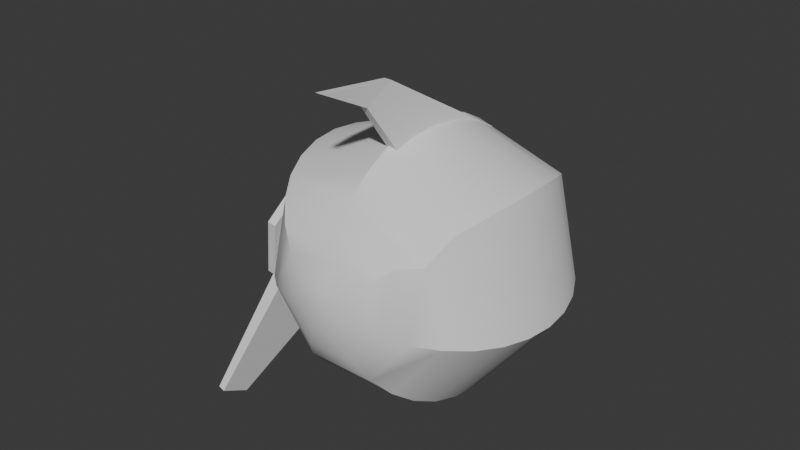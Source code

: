 # Source: block_out_speed_enemy.blend  (saved by Blender 4.4.30; exported with 4.5.12 LTS)
import bpy
from mathutils import Matrix  # noqa: F401  (used for matrix-valued properties, if any)

bpy.ops.wm.read_factory_settings(use_empty=True)
scene = bpy.context.scene
scene.name = 'Scene'

# ---- collections
col_collection = bpy.data.collections.new('Collection'); scene.collection.children.link(col_collection)

# ---- node groups
ng_smooth_by_angle = bpy.data.node_groups.new('Smooth by Angle', 'GeometryNodeTree')
_s = ng_smooth_by_angle.interface.new_socket(name='Mesh', in_out='OUTPUT', socket_type='NodeSocketGeometry')
_s = ng_smooth_by_angle.interface.new_socket(name='Mesh', in_out='INPUT', socket_type='NodeSocketGeometry')
_s = ng_smooth_by_angle.interface.new_socket(name='Angle', in_out='INPUT', socket_type='NodeSocketFloat')
_s.subtype = 'ANGLE'
_s.default_value = 0.5236
_s.min_value = 0.0
_s.max_value = 3.142
_s.description = 'Maximum face angle for smooth edges'
_s = ng_smooth_by_angle.interface.new_socket(name='Ignore Sharpness', in_out='INPUT', socket_type='NodeSocketBool')
_s.force_non_field = True
ng_smooth_by_angle.description = 'Set the sharpness of mesh edges based on the angle between the neighboring faces'
ng_smooth_by_angle.is_modifier = True
_N = ng_smooth_by_angle.nodes; _L = ng_smooth_by_angle.links
n0 = _N.new('GeometryNodeSetShadeSmooth'); n0.name = 'Set Shade Smooth'; n0.location = (120, -80)
n0.domain = 'EDGE'
n1 = _N.new('GeometryNodeSetShadeSmooth'); n1.name = 'Set Shade Smooth.001'; n1.location = (300, -80)
n2 = _N.new('NodeGroupOutput'); n2.name = 'Group Output'; n2.location = (480, -80)
n3 = _N.new('GeometryNodeInputMeshEdgeAngle'); n3.name = 'Edge Angle'; n3.location = (-440, -240)
n4 = _N.new('NodeGroupInput'); n4.name = 'Group Input'; n4.location = (-80, -80)
n5 = _N.new('GeometryNodeInputEdgeSmooth'); n5.name = 'Is Edge Smooth'; n5.location = (-260, -120)
n6 = _N.new('GeometryNodeInputShadeSmooth'); n6.name = 'Is Shade Smooth'; n6.location = (-440, -397)
n7 = _N.new('FunctionNodeCompare'); n7.name = 'Compare'; n7.location = (-260, -260)
n7.operation = 'LESS_EQUAL'
n7.inputs[6].default_value = (0.0, 0.0, 0.0, 0.0)
n7.inputs[7].default_value = (0.0, 0.0, 0.0, 0.0)
n8 = _N.new('FunctionNodeBooleanMath'); n8.name = 'Boolean Math.001'; n8.location = (-80, -260)
n9 = _N.new('NodeGroupInput'); n9.name = 'Group Input.001'; n9.location = (-440, -329)
n10 = _N.new('NodeGroupInput'); n10.name = 'Group Input.002'; n10.location = (-259, -189)
n11 = _N.new('FunctionNodeBooleanMath'); n11.name = 'Boolean Math'; n11.location = (-80, -149)
n11.operation = 'OR'
n12 = _N.new('FunctionNodeBooleanMath'); n12.name = 'Boolean Math.002'; n12.location = (-260, -380)
n12.operation = 'OR'
n13 = _N.new('NodeGroupInput'); n13.name = 'Group Input.003'; n13.location = (-440, -460)
_L.new(n3.outputs[0], n7.inputs[0])
_L.new(n1.outputs[0], n2.inputs[0])
_L.new(n9.outputs[1], n7.inputs[1])
_L.new(n7.outputs[0], n8.inputs[0])
_L.new(n4.outputs[0], n0.inputs[0])
_L.new(n0.outputs[0], n1.inputs[0])
_L.new(n8.outputs[0], n0.inputs[2])
_L.new(n10.outputs[2], n11.inputs[1])
_L.new(n5.outputs[0], n11.inputs[0])
_L.new(n11.outputs[0], n0.inputs[1])
_L.new(n13.outputs[2], n12.inputs[1])
_L.new(n6.outputs[0], n12.inputs[0])
_L.new(n12.outputs[0], n8.inputs[1])
n2.is_active_output = True

# ---- world
world_world = bpy.data.worlds.new('World'); scene.world = world_world
world_world.use_nodes = True; world_world.node_tree.nodes.clear()
_N = world_world.node_tree.nodes; _L = world_world.node_tree.links
n0 = _N.new('ShaderNodeOutputWorld'); n0.name = 'World Output'; n0.location = (300, 300)
n1 = _N.new('ShaderNodeBackground'); n1.name = 'Background'; n1.location = (10, 300)
n1.inputs[0].default_value = (0.05088, 0.05088, 0.05088, 1.0)
_L.new(n1.outputs[0], n0.inputs[0])
n0.is_active_output = True
world_world.color = (0.05088, 0.05088, 0.05088)
world_world.sun_shadow_jitter_overblur = 0.0

# ---- meshes
me_sphere = bpy.data.meshes.new('Sphere')
me_sphere.from_pydata([(2.019e-17, 0.09509, 0.9808), (2.019e-17, 0.2827, 0.9239), (2.019e-17, 0.4556, 0.8315), (2.019e-17, 0.6071, 0.7071), (2.019e-17, 0.7315, 0.5556), (2.019e-17, 0.8239, 0.3827), (2.019e-17, 0.8808, 0.1951), (2.019e-17, 0.9, 4.371e-09), (2.019e-17, 0.8808, -0.1951), (2.019e-17, 0.8239, -0.3827), (2.019e-17, 0.6071, -0.7071), (2.019e-17, 0.4556, -0.8315), (-2.172e-17, 0.3827, -0.7564), (-2.172e-17, 0.1951, -0.8133), (0.1525, 0.1216, 0.9808), (0.2992, 0.2386, 0.9239), (0.4344, 0.3464, 0.8315), (0.5528, 0.3409, 0.7071), (0.6501, 0.5184, 0.5556), (0.7223, 0.576, 0.3827), (0.7668, 0.6115, 0.1951), (0.7818, 0.6235, 0.0), (0.7668, 0.6115, -0.1951), (0.7223, 0.576, -0.3827), (0.6501, 0.5184, -0.5556), (0.5528, 0.4409, -0.7071), (0.4344, 0.3464, -0.8315), (0.2992, 0.2386, -0.7564), (0.1525, 0.1216, -0.8133), (0.1902, -0.04341, 0.9808), (0.3731, -0.08516, 0.9239), (0.5416, -0.1236, 0.8315), (0.6894, -0.1573, 0.7071), (0.8106, -0.185, 0.5556), (0.9007, -0.2056, 0.3827), (0.9562, -0.2182, 0.1951), (0.9749, -0.2225, 0.0), (0.9562, -0.2182, -0.1951), (0.9007, -0.2056, -0.3827), (0.8106, -0.185, -0.5556), (0.6894, -0.1573, -0.7071), (0.5416, -0.1236, -0.8315), (0.3731, -0.08516, -0.7564), (0.1902, -0.04341, -0.8133), (0.08465, -0.1758, 0.9808), (0.166, -0.3448, 0.9239), (0.2411, -0.5006, 0.8315), (0.3068, -0.6371, 0.7071), (0.3608, -0.7491, 0.5556), (0.4009, -0.8324, 0.3827), (0.4255, -0.8837, 0.1951), (0.4339, -0.901, 0.0), (0.4255, -0.8837, -0.1951), (0.4009, -0.8324, -0.3827), (0.3608, -0.7491, -0.5556), (0.3068, -0.6371, -0.7071), (0.2411, -0.5006, -0.8315), (0.166, -0.3448, -0.7564), (0.08465, -0.1758, -0.8133), (-2.172e-17, 7.32e-09, -0.8325), (0.0, 0.0, 1.0), (-0.08465, -0.1758, 0.9808), (-0.166, -0.3448, 0.9239), (-0.2411, -0.5006, 0.8315), (-0.3068, -0.6371, 0.7071), (-0.3608, -0.7491, 0.5556), (-0.4009, -0.8324, 0.3827), (-0.4255, -0.8837, 0.1951), (-0.4339, -0.901, 0.0), (-0.4255, -0.8837, -0.1951), (-0.4009, -0.8324, -0.3827), (-0.3608, -0.7491, -0.5556), (-0.3068, -0.6371, -0.7071), (-0.2411, -0.5006, -0.8315), (-0.166, -0.3448, -0.7564), (-0.08465, -0.1758, -0.8133), (-0.1902, -0.04341, 0.9808), (-0.3731, -0.08516, 0.9239), (-0.5416, -0.1236, 0.8315), (-0.6894, -0.1573, 0.7071), (-0.8106, -0.185, 0.5556), (-0.9007, -0.2056, 0.3827), (-0.9562, -0.2182, 0.1951), (-0.9749, -0.2225, 0.0), (-0.9562, -0.2182, -0.1951), (-0.9007, -0.2056, -0.3827), (-0.8106, -0.185, -0.5556), (-0.6894, -0.1573, -0.7071), (-0.5416, -0.1236, -0.8315), (-0.3731, -0.08516, -0.7564), (-0.1902, -0.04341, -0.8133), (-0.1525, 0.1216, 0.9808), (-0.2992, 0.2386, 0.9239), (-0.4344, 0.3464, 0.8315), (-0.5528, 0.4409, 0.7071), (-0.6501, 0.5184, 0.5556), (-0.7223, 0.576, 0.3827), (-0.7668, 0.6115, 0.1951), (-0.7818, 0.6235, 0.0), (-0.7668, 0.6115, -0.1951), (-0.7223, 0.576, -0.3827), (-0.6501, 0.5184, -0.5556), (-0.5528, 0.4409, -0.7071), (-0.4344, 0.3464, -0.8315), (-0.2992, 0.2386, -0.7564), (-0.1525, 0.1216, -0.8133), (2.98e-08, 0.7315, -0.5556)], [], [(106, 9, 23, 24), (3, 2, 16, 17), (10, 106, 24, 25), (4, 3, 17, 18), (11, 10, 25, 26), (5, 4, 18, 19), (12, 11, 26, 27), (6, 5, 19, 20), (13, 12, 27, 28), (7, 6, 20, 21), (0, 60, 14), (59, 13, 28), (8, 7, 21, 22), (1, 0, 14, 15), (9, 8, 22, 23), (2, 1, 15, 16), (23, 22, 37, 38), (16, 15, 30, 31), (24, 23, 38, 39), (17, 16, 31, 32), (25, 24, 39, 40), (18, 17, 32, 33), (26, 25, 40, 41), (19, 18, 33, 34), (27, 26, 41, 42), (20, 19, 34, 35), (28, 27, 42, 43), (21, 20, 35, 36), (14, 60, 29), (59, 28, 43), (22, 21, 36, 37), (15, 14, 29, 30), (42, 41, 56, 57), (35, 34, 49, 50), (43, 42, 57, 58), (36, 35, 50, 51), (29, 60, 44), (59, 43, 58), (37, 36, 51, 52), (30, 29, 44, 45), (38, 37, 52, 53), (31, 30, 45, 46), (39, 38, 53, 54), (32, 31, 46, 47), (40, 39, 54, 55), (33, 32, 47, 48), (41, 40, 55, 56), (34, 33, 48, 49), (46, 45, 62, 63), (54, 53, 70, 71), (47, 46, 63, 64), (55, 54, 71, 72), (48, 47, 64, 65), (56, 55, 72, 73), (49, 48, 65, 66), (57, 56, 73, 74), (50, 49, 66, 67), (58, 57, 74, 75), (51, 50, 67, 68), (44, 60, 61), (59, 58, 75), (52, 51, 68, 69), (45, 44, 61, 62), (53, 52, 69, 70), (67, 66, 81, 82), (75, 74, 89, 90), (68, 67, 82, 83), (61, 60, 76), (59, 75, 90), (69, 68, 83, 84), (62, 61, 76, 77), (70, 69, 84, 85), (63, 62, 77, 78), (71, 70, 85, 86), (64, 63, 78, 79), (72, 71, 86, 87), (65, 64, 79, 80), (73, 72, 87, 88), (66, 65, 80, 81), (74, 73, 88, 89), (86, 85, 100, 101), (79, 78, 93, 94), (87, 86, 101, 102), (80, 79, 94, 95), (88, 87, 102, 103), (81, 80, 95, 96), (89, 88, 103, 104), (82, 81, 96, 97), (90, 89, 104, 105), (83, 82, 97, 98), (76, 60, 91), (59, 90, 105), (84, 83, 98, 99), (77, 76, 91, 92), (85, 84, 99, 100), (78, 77, 92, 93), (105, 104, 12, 13), (98, 97, 6, 7), (91, 60, 0), (59, 105, 13), (99, 98, 7, 8), (92, 91, 0, 1), (100, 99, 8, 9), (93, 92, 1, 2), (101, 100, 9, 106), (94, 93, 2, 3), (102, 101, 106, 10), (95, 94, 3, 4), (103, 102, 10, 11), (96, 95, 4, 5), (104, 103, 11, 12), (97, 96, 5, 6)])
me_sphere.polygons.foreach_set('use_smooth', [True] * 112)
_uv = me_sphere.uv_layers.new(name='UVMap')
_uv.uv.foreach_set('vector', [0.7143, 0.3125, 0.7143, 0.375, 0.5714, 0.375, 0.5714, 0.3125, 0.7143, 0.75, 0.7143, 0.8125, 0.5714, 0.8125, 0.5714, 0.75, 0.7143, 0.25, 0.7143, 0.3125, 0.5714, 0.3125, 0.5714, 0.25, 0.7143, 0.6875, 0.7143, 0.75, 0.5714, 0.75, 0.5714, 0.6875, 0.7143, 0.1875, 0.7143, 0.25, 0.5714, 0.25, 0.5714, 0.1875, 0.7143, 0.625, 0.7143, 0.6875, 0.5714, 0.6875, 0.5714, 0.625, 0.7143, 0.125, 0.7143, 0.1875, 0.5714, 0.1875, 0.5714, 0.125, 0.7143, 0.5625, 0.7143, 0.625, 0.5714, 0.625, 0.5714, 0.5625, 0.7143, 0.0625, 0.7143, 0.125, 0.5714, 0.125, 0.5714, 0.0625, 0.7143, 0.5, 0.7143, 0.5625, 0.5714, 0.5625, 0.5714, 0.5, 0.7143, 0.9375, 0.6429, 1.0, 0.5714, 0.9375, 0.6429, 0.0, 0.7143, 0.0625, 0.5714, 0.0625, 0.7143, 0.4375, 0.7143, 0.5, 0.5714, 0.5, 0.5714, 0.4375, 0.7143, 0.875, 0.7143, 0.9375, 0.5714, 0.9375, 0.5714, 0.875, 0.7143, 0.375, 0.7143, 0.4375, 0.5714, 0.4375, 0.5714, 0.375, 0.7143, 0.8125, 0.7143, 0.875, 0.5714, 0.875, 0.5714, 0.8125, 0.5714, 0.375, 0.5714, 0.4375, 0.4286, 0.4375, 0.4286, 0.375, 0.5714, 0.8125, 0.5714, 0.875, 0.4286, 0.875, 0.4286, 0.8125, 0.5714, 0.3125, 0.5714, 0.375, 0.4286, 0.375, 0.4286, 0.3125, 0.5714, 0.75, 0.5714, 0.8125, 0.4286, 0.8125, 0.4286, 0.75, 0.5714, 0.25, 0.5714, 0.3125, 0.4286, 0.3125, 0.4286, 0.25, 0.5714, 0.6875, 0.5714, 0.75, 0.4286, 0.75, 0.4286, 0.6875, 0.5714, 0.1875, 0.5714, 0.25, 0.4286, 0.25, 0.4286, 0.1875, 0.5714, 0.625, 0.5714, 0.6875, 0.4286, 0.6875, 0.4286, 0.625, 0.5714, 0.125, 0.5714, 0.1875, 0.4286, 0.1875, 0.4286, 0.125, 0.5714, 0.5625, 0.5714, 0.625, 0.4286, 0.625, 0.4286, 0.5625, 0.5714, 0.0625, 0.5714, 0.125, 0.4286, 0.125, 0.4286, 0.0625, 0.5714, 0.5, 0.5714, 0.5625, 0.4286, 0.5625, 0.4286, 0.5, 0.5714, 0.9375, 0.5, 1.0, 0.4286, 0.9375, 0.5, 0.0, 0.5714, 0.0625, 0.4286, 0.0625, 0.5714, 0.4375, 0.5714, 0.5, 0.4286, 0.5, 0.4286, 0.4375, 0.5714, 0.875, 0.5714, 0.9375, 0.4286, 0.9375, 0.4286, 0.875, 0.4286, 0.125, 0.4286, 0.1875, 0.2857, 0.1875, 0.2857, 0.125, 0.4286, 0.5625, 0.4286, 0.625, 0.2857, 0.625, 0.2857, 0.5625, 0.4286, 0.0625, 0.4286, 0.125, 0.2857, 0.125, 0.2857, 0.0625, 0.4286, 0.5, 0.4286, 0.5625, 0.2857, 0.5625, 0.2857, 0.5, 0.4286, 0.9375, 0.3571, 1.0, 0.2857, 0.9375, 0.3571, 0.0, 0.4286, 0.0625, 0.2857, 0.0625, 0.4286, 0.4375, 0.4286, 0.5, 0.2857, 0.5, 0.2857, 0.4375, 0.4286, 0.875, 0.4286, 0.9375, 0.2857, 0.9375, 0.2857, 0.875, 0.4286, 0.375, 0.4286, 0.4375, 0.2857, 0.4375, 0.2857, 0.375, 0.4286, 0.8125, 0.4286, 0.875, 0.2857, 0.875, 0.2857, 0.8125, 0.4286, 0.3125, 0.4286, 0.375, 0.2857, 0.375, 0.2857, 0.3125, 0.4286, 0.75, 0.4286, 0.8125, 0.2857, 0.8125, 0.2857, 0.75, 0.4286, 0.25, 0.4286, 0.3125, 0.2857, 0.3125, 0.2857, 0.25, 0.4286, 0.6875, 0.4286, 0.75, 0.2857, 0.75, 0.2857, 0.6875, 0.4286, 0.1875, 0.4286, 0.25, 0.2857, 0.25, 0.2857, 0.1875, 0.4286, 0.625, 0.4286, 0.6875, 0.2857, 0.6875, 0.2857, 0.625, 0.2857, 0.8125, 0.2857, 0.875, 0.1429, 0.875, 0.1429, 0.8125, 0.2857, 0.3125, 0.2857, 0.375, 0.1429, 0.375, 0.1429, 0.3125, 0.2857, 0.75, 0.2857, 0.8125, 0.1429, 0.8125, 0.1429, 0.75, 0.2857, 0.25, 0.2857, 0.3125, 0.1429, 0.3125, 0.1429, 0.25, 0.2857, 0.6875, 0.2857, 0.75, 0.1429, 0.75, 0.1429, 0.6875, 0.2857, 0.1875, 0.2857, 0.25, 0.1429, 0.25, 0.1429, 0.1875, 0.2857, 0.625, 0.2857, 0.6875, 0.1429, 0.6875, 0.1429, 0.625, 0.2857, 0.125, 0.2857, 0.1875, 0.1429, 0.1875, 0.1429, 0.125, 0.2857, 0.5625, 0.2857, 0.625, 0.1429, 0.625, 0.1429, 0.5625, 0.2857, 0.0625, 0.2857, 0.125, 0.1429, 0.125, 0.1429, 0.0625, 0.2857, 0.5, 0.2857, 0.5625, 0.1429, 0.5625, 0.1429, 0.5, 0.2857, 0.9375, 0.2143, 1.0, 0.1429, 0.9375, 0.2143, 0.0, 0.2857, 0.0625, 0.1429, 0.0625, 0.2857, 0.4375, 0.2857, 0.5, 0.1429, 0.5, 0.1429, 0.4375, 0.2857, 0.875, 0.2857, 0.9375, 0.1429, 0.9375, 0.1429, 0.875, 0.2857, 0.375, 0.2857, 0.4375, 0.1429, 0.4375, 0.1429, 0.375, 0.1429, 0.5625, 0.1429, 0.625, 2.98e-08, 0.625, 2.98e-08, 0.5625, 0.1429, 0.0625, 0.1429, 0.125, 0.0, 0.125, 0.0, 0.0625, 0.1429, 0.5, 0.1429, 0.5625, 2.98e-08, 0.5625, 2.98e-08, 0.5, 0.1429, 0.9375, 0.07143, 1.0, 0.0, 0.9375, 0.07143, 0.0, 0.1429, 0.0625, 0.0, 0.0625, 0.1429, 0.4375, 0.1429, 0.5, 2.98e-08, 0.5, 2.98e-08, 0.4375, 0.1429, 0.875, 0.1429, 0.9375, 0.0, 0.9375, 0.0, 0.875, 0.1429, 0.375, 0.1429, 0.4375, 2.98e-08, 0.4375, 2.98e-08, 0.375, 0.1429, 0.8125, 0.1429, 0.875, 0.0, 0.875, 2.98e-08, 0.8125, 0.1429, 0.3125, 0.1429, 0.375, 2.98e-08, 0.375, 2.98e-08, 0.3125, 0.1429, 0.75, 0.1429, 0.8125, 2.98e-08, 0.8125, 2.98e-08, 0.75, 0.1429, 0.25, 0.1429, 0.3125, 2.98e-08, 0.3125, 2.98e-08, 0.25, 0.1429, 0.6875, 0.1429, 0.75, 2.98e-08, 0.75, 2.98e-08, 0.6875, 0.1429, 0.1875, 0.1429, 0.25, 2.98e-08, 0.25, 2.98e-08, 0.1875, 0.1429, 0.625, 0.1429, 0.6875, 2.98e-08, 0.6875, 2.98e-08, 0.625, 0.1429, 0.125, 0.1429, 0.1875, 2.98e-08, 0.1875, 0.0, 0.125, 1.0, 0.3125, 1.0, 0.375, 0.8571, 0.375, 0.8571, 0.3125, 1.0, 0.75, 1.0, 0.8125, 0.8571, 0.8125, 0.8571, 0.75, 1.0, 0.25, 1.0, 0.3125, 0.8571, 0.3125, 0.8571, 0.25, 1.0, 0.6875, 1.0, 0.75, 0.8571, 0.75, 0.8571, 0.6875, 1.0, 0.1875, 1.0, 0.25, 0.8571, 0.25, 0.8571, 0.1875, 1.0, 0.625, 1.0, 0.6875, 0.8571, 0.6875, 0.8571, 0.625, 1.0, 0.125, 1.0, 0.1875, 0.8571, 0.1875, 0.8571, 0.125, 1.0, 0.5625, 1.0, 0.625, 0.8571, 0.625, 0.8571, 0.5625, 1.0, 0.0625, 1.0, 0.125, 0.8571, 0.125, 0.8571, 0.0625, 1.0, 0.5, 1.0, 0.5625, 0.8571, 0.5625, 0.8571, 0.5, 1.0, 0.9375, 0.9286, 1.0, 0.8571, 0.9375, 0.9286, 0.0, 1.0, 0.0625, 0.8571, 0.0625, 1.0, 0.4375, 1.0, 0.5, 0.8571, 0.5, 0.8571, 0.4375, 1.0, 0.875, 1.0, 0.9375, 0.8571, 0.9375, 0.8571, 0.875, 1.0, 0.375, 1.0, 0.4375, 0.8571, 0.4375, 0.8571, 0.375, 1.0, 0.8125, 1.0, 0.875, 0.8571, 0.875, 0.8571, 0.8125, 0.8571, 0.0625, 0.8571, 0.125, 0.7143, 0.125, 0.7143, 0.0625, 0.8571, 0.5, 0.8571, 0.5625, 0.7143, 0.5625, 0.7143, 0.5, 0.8571, 0.9375, 0.7857, 1.0, 0.7143, 0.9375, 0.7857, 0.0, 0.8571, 0.0625, 0.7143, 0.0625, 0.8571, 0.4375, 0.8571, 0.5, 0.7143, 0.5, 0.7143, 0.4375, 0.8571, 0.875, 0.8571, 0.9375, 0.7143, 0.9375, 0.7143, 0.875, 0.8571, 0.375, 0.8571, 0.4375, 0.7143, 0.4375, 0.7143, 0.375, 0.8571, 0.8125, 0.8571, 0.875, 0.7143, 0.875, 0.7143, 0.8125, 0.8571, 0.3125, 0.8571, 0.375, 0.7143, 0.375, 0.7143, 0.3125, 0.8571, 0.75, 0.8571, 0.8125, 0.7143, 0.8125, 0.7143, 0.75, 0.8571, 0.25, 0.8571, 0.3125, 0.7143, 0.3125, 0.7143, 0.25, 0.8571, 0.6875, 0.8571, 0.75, 0.7143, 0.75, 0.7143, 0.6875, 0.8571, 0.1875, 0.8571, 0.25, 0.7143, 0.25, 0.7143, 0.1875, 0.8571, 0.625, 0.8571, 0.6875, 0.7143, 0.6875, 0.7143, 0.625, 0.8571, 0.125, 0.8571, 0.1875, 0.7143, 0.1875, 0.7143, 0.125, 0.8571, 0.5625, 0.8571, 0.625, 0.7143, 0.625, 0.7143, 0.5625])
me_sphere.update()
me_cube_002 = bpy.data.meshes.new('Cube.002')
me_cube_002.from_pydata([(-0.4866, -0.7723, -1.0), (-1.0, -1.0, 1.0), (-0.4866, -0.0848, -1.0), (-1.0, 1.0, 1.0), (0.4866, -0.7723, -1.0), (1.0, -1.0, 1.0), (0.4866, -0.0848, -1.0), (1.0, 1.0, 1.0)], [], [(0, 1, 3, 2), (2, 3, 7, 6), (6, 7, 5, 4), (4, 5, 1, 0), (2, 6, 4, 0), (7, 3, 1, 5)])
_uv = me_cube_002.uv_layers.new(name='UVMap')
_uv.uv.foreach_set('vector', [0.375, 0.0, 0.625, 0.0, 0.625, 0.25, 0.375, 0.25, 0.375, 0.25, 0.625, 0.25, 0.625, 0.5, 0.375, 0.5, 0.375, 0.5, 0.625, 0.5, 0.625, 0.75, 0.375, 0.75, 0.375, 0.75, 0.625, 0.75, 0.625, 1.0, 0.375, 1.0, 0.125, 0.5, 0.375, 0.5, 0.375, 0.75, 0.125, 0.75, 0.625, 0.5, 0.875, 0.5, 0.875, 0.75, 0.625, 0.75])
me_cube_002.update()
me_cylinder = bpy.data.meshes.new('Cylinder')
me_cylinder.from_pydata([(0.0, 1.0, -1.0), (0.0, 1.0, 1.0), (0.7818, 0.6235, -1.0), (0.7818, 0.6235, 1.0), (0.9749, -0.2225, -1.0), (0.9749, -0.2225, 1.0), (0.4339, -0.901, -1.0), (0.4339, -0.901, 1.0), (-0.4339, -0.901, -1.0), (-0.4339, -0.901, 1.0), (-0.9749, -0.2225, -1.0), (-0.9749, -0.2225, 1.0), (-0.7818, 0.6235, -1.0), (-0.7818, 0.6235, 1.0)], [], [(0, 1, 3, 2), (2, 3, 5, 4), (4, 5, 7, 6), (6, 7, 9, 8), (8, 9, 11, 10), (3, 1, 13, 11, 9, 7, 5), (10, 11, 13, 12), (12, 13, 1, 0), (0, 2, 4, 6, 8, 10, 12)])
_uv = me_cylinder.uv_layers.new(name='UVMap')
_uv.uv.foreach_set('vector', [1.0, 0.5, 1.0, 1.0, 0.8571, 1.0, 0.8571, 0.5, 0.8571, 0.5, 0.8571, 1.0, 0.7143, 1.0, 0.7143, 0.5, 0.7143, 0.5, 0.7143, 1.0, 0.5714, 1.0, 0.5714, 0.5, 0.5714, 0.5, 0.5714, 1.0, 0.4286, 1.0, 0.4286, 0.5, 0.4286, 0.5, 0.4286, 1.0, 0.2857, 1.0, 0.2857, 0.5, 0.4376, 0.3996, 0.25, 0.49, 0.06236, 0.3996, 0.01602, 0.1966, 0.1459, 0.03377, 0.3541, 0.03377, 0.484, 0.1966, 0.2857, 0.5, 0.2857, 1.0, 0.1429, 1.0, 0.1429, 0.5, 0.1429, 0.5, 0.1429, 1.0, 2.98e-08, 1.0, 2.98e-08, 0.5, 0.75, 0.49, 0.9376, 0.3996, 0.984, 0.1966, 0.8541, 0.03377, 0.6459, 0.03377, 0.516, 0.1966, 0.5624, 0.3996])
me_cylinder.update()
me_cube_005 = bpy.data.meshes.new('Cube.005')
me_cube_005.from_pydata([(-0.4462, -1.303, -0.5664), (-1.0, -1.0, 1.0), (-0.4462, -0.6151, -0.5664), (-1.0, 1.0, 1.0), (0.5271, -1.303, -0.5664), (1.0, -1.0, 1.0), (0.5271, -0.6151, -0.5664), (1.0, 1.0, 1.0), (-0.6847, -1.968, -1.121), (0.2886, -1.968, -1.121)], [], [(0, 1, 3, 2), (2, 3, 7, 6), (6, 7, 5, 4), (4, 5, 1, 0), (0, 8, 2), (7, 3, 1, 5), (9, 4, 6), (4, 0, 8, 9), (9, 8, 0, 2, 6, 4), (9, 6, 2, 8)])
_uv = me_cube_005.uv_layers.new(name='UVMap')
_uv.uv.foreach_set('vector', [0.375, 0.0, 0.625, 0.0, 0.625, 0.25, 0.375, 0.25, 0.375, 0.25, 0.625, 0.25, 0.625, 0.5, 0.375, 0.5, 0.375, 0.5, 0.625, 0.5, 0.625, 0.75, 0.375, 0.75, 0.375, 0.75, 0.625, 0.75, 0.625, 1.0, 0.375, 1.0, 0.375, 1.0, 0.375, 1.0, 0.375, 0.25, 0.625, 0.5, 0.875, 0.5, 0.875, 0.75, 0.625, 0.75, 0.375, 0.75, 0.375, 0.75, 0.375, 0.5, 0.375, 0.75, 0.375, 1.0, 0.375, 1.0, 0.375, 0.75, 0.375, 0.75, 0.375, 0.0, 0.375, 0.0, 0.375, 0.25, 0.375, 0.5, 0.375, 0.75, 0.0, 0.0, 0.0, 0.0, 0.0, 0.0, 0.0, 0.0])
me_cube_005.update()

# ---- objects
ob_base = bpy.data.objects.new('base', me_sphere)
ob_cube = bpy.data.objects.new('Cube', me_cube_002)
ob_side_plate = bpy.data.objects.new('side plate', me_cylinder)
ob_cube_001 = bpy.data.objects.new('Cube.001', me_cube_005)

# ---- transforms, parenting, visibility, modifiers, constraints
ob_base.location = (0.0, 0.0, 0.0)
ob_base.rotation_euler = (1.571, 2.019e-16, 1.297e-16)
_m = ob_base.modifiers.new('Smooth by Angle', 'NODES')
_m.node_group = ng_smooth_by_angle
_m.use_pin_to_last = True
_m.show_group_selector = False
ob_cube.location = (-1.045, -0.2819, -0.8274)
ob_cube.rotation_euler = (-0.4918, 0.2406, -0.127)
ob_cube.scale = (0.05619, 0.35, 0.6262)
ob_side_plate.location = (-0.9644, 0.0, -0.1)
ob_side_plate.rotation_euler = (-0.5772, 1.813, -0.5758)
ob_side_plate.scale = (0.5125, 0.5125, 0.03247)
ob_cube_001.location = (0.02725, -0.03326, 1.062)
ob_cube_001.rotation_euler = (-3.652, 0.009699, -3.173)
ob_cube_001.scale = (0.0547, 0.3408, 0.6097)

# ---- collection membership
col_collection.objects.link(ob_base)
col_collection.objects.link(ob_cube)
col_collection.objects.link(ob_side_plate)
col_collection.objects.link(ob_cube_001)

# ---- scene / render settings (as saved in the file)
scene.frame_start = 1; scene.frame_end = 250; scene.frame_set(1)
scene.render.engine = 'BLENDER_EEVEE_NEXT'
bpy.context.view_layer.update()

# ---- added for rendering (the .blend has no active camera and no usable light): camera, sun
cam_auto = bpy.data.cameras.new('AutoCamera')
cam_auto.lens = 50.0
cam_auto.sensor_width = 36.0
cam_auto.clip_end = 1000.0
ob_auto_camera = bpy.data.objects.new('AutoCamera', cam_auto)
scene.collection.objects.link(ob_auto_camera)
ob_auto_camera.location = (3.96009, -5.01102, 3.4291)
ob_auto_camera.rotation_euler = (1.09748, -7.21219e-08, 0.694738)
scene.camera = ob_auto_camera
light_auto_sun = bpy.data.lights.new('AutoSun', 'SUN')
light_auto_sun.energy = 3.0
light_auto_sun.angle = 0.0523599
ob_auto_sun = bpy.data.objects.new('AutoSun', light_auto_sun)
scene.collection.objects.link(ob_auto_sun)
ob_auto_sun.rotation_euler = (0.872665, 0.174533, 0.523599)
bpy.context.view_layer.update()
